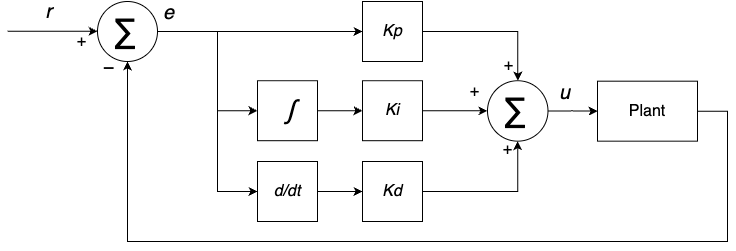

The diagram above was exported from draw.io. Its source (the exported page's mxGraphModel, read from the mxfile embedded in the PNG):
<mxGraphModel dx="1074" dy="794" grid="1" gridSize="10" guides="1" tooltips="1" connect="1" arrows="1" fold="1" page="1" pageScale="1" pageWidth="1169" pageHeight="827" math="0" shadow="0">
  <root>
    <mxCell id="0" />
    <mxCell id="1" parent="0" />
    <mxCell id="34bYocnl-nI-tBKQLk-A-5" style="edgeStyle=orthogonalEdgeStyle;rounded=0;orthogonalLoop=1;jettySize=auto;html=1;exitX=1;exitY=0.5;exitDx=0;exitDy=0;entryX=0;entryY=0.5;entryDx=0;entryDy=0;" edge="1" parent="1" source="34bYocnl-nI-tBKQLk-A-1" target="34bYocnl-nI-tBKQLk-A-2">
      <mxGeometry relative="1" as="geometry" />
    </mxCell>
    <mxCell id="34bYocnl-nI-tBKQLk-A-6" style="edgeStyle=orthogonalEdgeStyle;rounded=0;orthogonalLoop=1;jettySize=auto;html=1;exitX=1;exitY=0.5;exitDx=0;exitDy=0;entryX=0;entryY=0.5;entryDx=0;entryDy=0;" edge="1" parent="1" source="34bYocnl-nI-tBKQLk-A-1" target="34bYocnl-nI-tBKQLk-A-3">
      <mxGeometry relative="1" as="geometry">
        <Array as="points">
          <mxPoint x="440" y="290" />
          <mxPoint x="440" y="369" />
        </Array>
      </mxGeometry>
    </mxCell>
    <mxCell id="34bYocnl-nI-tBKQLk-A-7" style="edgeStyle=orthogonalEdgeStyle;rounded=0;orthogonalLoop=1;jettySize=auto;html=1;exitX=1;exitY=0.5;exitDx=0;exitDy=0;entryX=0;entryY=0.5;entryDx=0;entryDy=0;" edge="1" parent="1" source="34bYocnl-nI-tBKQLk-A-1" target="34bYocnl-nI-tBKQLk-A-4">
      <mxGeometry relative="1" as="geometry">
        <Array as="points">
          <mxPoint x="440" y="290" />
          <mxPoint x="440" y="450" />
        </Array>
      </mxGeometry>
    </mxCell>
    <mxCell id="34bYocnl-nI-tBKQLk-A-16" value="&lt;font style=&quot;font-size: 20px;&quot;&gt;&lt;i&gt;e&lt;/i&gt;&lt;/font&gt;" style="edgeLabel;html=1;align=center;verticalAlign=middle;resizable=0;points=[];" vertex="1" connectable="0" parent="34bYocnl-nI-tBKQLk-A-7">
      <mxGeometry x="-0.852" relative="1" as="geometry">
        <mxPoint x="-8" y="-20" as="offset" />
      </mxGeometry>
    </mxCell>
    <mxCell id="34bYocnl-nI-tBKQLk-A-1" value="&lt;font style=&quot;font-size: 35px;&quot;&gt;∑&lt;/font&gt;" style="ellipse;whiteSpace=wrap;html=1;aspect=fixed;" vertex="1" parent="1">
      <mxGeometry x="320" y="260" width="60" height="60" as="geometry" />
    </mxCell>
    <mxCell id="34bYocnl-nI-tBKQLk-A-13" style="edgeStyle=orthogonalEdgeStyle;rounded=0;orthogonalLoop=1;jettySize=auto;html=1;exitX=1;exitY=0.5;exitDx=0;exitDy=0;entryX=0.5;entryY=0;entryDx=0;entryDy=0;" edge="1" parent="1" source="34bYocnl-nI-tBKQLk-A-2" target="34bYocnl-nI-tBKQLk-A-12">
      <mxGeometry relative="1" as="geometry" />
    </mxCell>
    <mxCell id="34bYocnl-nI-tBKQLk-A-17" value="&lt;font style=&quot;font-size: 16px;&quot;&gt;+&lt;/font&gt;" style="edgeLabel;html=1;align=center;verticalAlign=middle;resizable=0;points=[];" vertex="1" connectable="0" parent="34bYocnl-nI-tBKQLk-A-13">
      <mxGeometry x="0.7755" relative="1" as="geometry">
        <mxPoint x="-10" as="offset" />
      </mxGeometry>
    </mxCell>
    <mxCell id="34bYocnl-nI-tBKQLk-A-2" value="&lt;font style=&quot;font-size: 16px;&quot;&gt;&lt;i&gt;Kp&lt;/i&gt;&lt;/font&gt;" style="rounded=0;whiteSpace=wrap;html=1;" vertex="1" parent="1">
      <mxGeometry x="585" y="260" width="60" height="60" as="geometry" />
    </mxCell>
    <mxCell id="34bYocnl-nI-tBKQLk-A-10" style="edgeStyle=orthogonalEdgeStyle;rounded=0;orthogonalLoop=1;jettySize=auto;html=1;exitX=1;exitY=0.5;exitDx=0;exitDy=0;entryX=0;entryY=0.5;entryDx=0;entryDy=0;" edge="1" parent="1" source="34bYocnl-nI-tBKQLk-A-3" target="34bYocnl-nI-tBKQLk-A-8">
      <mxGeometry relative="1" as="geometry" />
    </mxCell>
    <mxCell id="34bYocnl-nI-tBKQLk-A-3" value="&lt;font style=&quot;font-size: 26px;&quot;&gt;&lt;i&gt;∫&lt;/i&gt;&lt;/font&gt;" style="rounded=0;whiteSpace=wrap;html=1;" vertex="1" parent="1">
      <mxGeometry x="480" y="339.2" width="60" height="60" as="geometry" />
    </mxCell>
    <mxCell id="34bYocnl-nI-tBKQLk-A-11" style="edgeStyle=orthogonalEdgeStyle;rounded=0;orthogonalLoop=1;jettySize=auto;html=1;exitX=1;exitY=0.5;exitDx=0;exitDy=0;entryX=0;entryY=0.5;entryDx=0;entryDy=0;" edge="1" parent="1" source="34bYocnl-nI-tBKQLk-A-4" target="34bYocnl-nI-tBKQLk-A-9">
      <mxGeometry relative="1" as="geometry" />
    </mxCell>
    <mxCell id="34bYocnl-nI-tBKQLk-A-4" value="&lt;font style=&quot;font-size: 16px;&quot;&gt;&lt;i&gt;d/dt&lt;/i&gt;&lt;/font&gt;" style="rounded=0;whiteSpace=wrap;html=1;" vertex="1" parent="1">
      <mxGeometry x="480" y="420" width="60" height="60" as="geometry" />
    </mxCell>
    <mxCell id="34bYocnl-nI-tBKQLk-A-14" style="edgeStyle=orthogonalEdgeStyle;rounded=0;orthogonalLoop=1;jettySize=auto;html=1;exitX=1;exitY=0.5;exitDx=0;exitDy=0;entryX=0;entryY=0.5;entryDx=0;entryDy=0;" edge="1" parent="1" source="34bYocnl-nI-tBKQLk-A-8" target="34bYocnl-nI-tBKQLk-A-12">
      <mxGeometry relative="1" as="geometry" />
    </mxCell>
    <mxCell id="34bYocnl-nI-tBKQLk-A-18" value="&lt;font style=&quot;font-size: 16px;&quot;&gt;+&lt;/font&gt;" style="edgeLabel;html=1;align=center;verticalAlign=middle;resizable=0;points=[];" vertex="1" connectable="0" parent="34bYocnl-nI-tBKQLk-A-14">
      <mxGeometry x="0.3706" relative="1" as="geometry">
        <mxPoint x="7" y="-20" as="offset" />
      </mxGeometry>
    </mxCell>
    <mxCell id="34bYocnl-nI-tBKQLk-A-8" value="&lt;font style=&quot;font-size: 16px;&quot;&gt;&lt;i&gt;Ki&lt;/i&gt;&lt;/font&gt;" style="rounded=0;whiteSpace=wrap;html=1;" vertex="1" parent="1">
      <mxGeometry x="585" y="339.2" width="60" height="60" as="geometry" />
    </mxCell>
    <mxCell id="34bYocnl-nI-tBKQLk-A-15" style="edgeStyle=orthogonalEdgeStyle;rounded=0;orthogonalLoop=1;jettySize=auto;html=1;exitX=1;exitY=0.5;exitDx=0;exitDy=0;entryX=0.5;entryY=1;entryDx=0;entryDy=0;" edge="1" parent="1" source="34bYocnl-nI-tBKQLk-A-9" target="34bYocnl-nI-tBKQLk-A-12">
      <mxGeometry relative="1" as="geometry" />
    </mxCell>
    <mxCell id="34bYocnl-nI-tBKQLk-A-19" value="&lt;font style=&quot;font-size: 16px;&quot;&gt;+&lt;/font&gt;" style="edgeLabel;html=1;align=center;verticalAlign=middle;resizable=0;points=[];" vertex="1" connectable="0" parent="34bYocnl-nI-tBKQLk-A-15">
      <mxGeometry x="0.7729" y="1" relative="1" as="geometry">
        <mxPoint x="-10" y="-8" as="offset" />
      </mxGeometry>
    </mxCell>
    <mxCell id="34bYocnl-nI-tBKQLk-A-9" value="&lt;font style=&quot;font-size: 16px;&quot;&gt;&lt;i&gt;Kd&lt;/i&gt;&lt;/font&gt;" style="rounded=0;whiteSpace=wrap;html=1;" vertex="1" parent="1">
      <mxGeometry x="585" y="420" width="60" height="60" as="geometry" />
    </mxCell>
    <mxCell id="34bYocnl-nI-tBKQLk-A-21" style="edgeStyle=orthogonalEdgeStyle;rounded=0;orthogonalLoop=1;jettySize=auto;html=1;exitX=1;exitY=0.5;exitDx=0;exitDy=0;entryX=0;entryY=0.5;entryDx=0;entryDy=0;" edge="1" parent="1" source="34bYocnl-nI-tBKQLk-A-12" target="34bYocnl-nI-tBKQLk-A-20">
      <mxGeometry relative="1" as="geometry" />
    </mxCell>
    <mxCell id="34bYocnl-nI-tBKQLk-A-30" value="&lt;font style=&quot;font-size: 20px;&quot;&gt;&lt;i&gt;u&lt;/i&gt;&lt;/font&gt;" style="edgeLabel;html=1;align=center;verticalAlign=middle;resizable=0;points=[];" vertex="1" connectable="0" parent="34bYocnl-nI-tBKQLk-A-21">
      <mxGeometry x="-0.3475" y="-1" relative="1" as="geometry">
        <mxPoint y="-20" as="offset" />
      </mxGeometry>
    </mxCell>
    <mxCell id="34bYocnl-nI-tBKQLk-A-12" value="&lt;font style=&quot;font-size: 35px;&quot;&gt;∑&lt;/font&gt;" style="ellipse;whiteSpace=wrap;html=1;aspect=fixed;" vertex="1" parent="1">
      <mxGeometry x="710" y="339.2" width="60.48" height="60.48" as="geometry" />
    </mxCell>
    <mxCell id="34bYocnl-nI-tBKQLk-A-22" style="edgeStyle=orthogonalEdgeStyle;rounded=0;orthogonalLoop=1;jettySize=auto;html=1;exitX=1;exitY=0.5;exitDx=0;exitDy=0;entryX=0.5;entryY=1;entryDx=0;entryDy=0;" edge="1" parent="1" source="34bYocnl-nI-tBKQLk-A-20" target="34bYocnl-nI-tBKQLk-A-1">
      <mxGeometry relative="1" as="geometry">
        <mxPoint x="960.0000000000002" y="399.4100000000001" as="sourcePoint" />
        <mxPoint x="349.9999999999998" y="330" as="targetPoint" />
        <Array as="points">
          <mxPoint x="950" y="370" />
          <mxPoint x="950" y="500" />
          <mxPoint x="350" y="500" />
        </Array>
      </mxGeometry>
    </mxCell>
    <mxCell id="34bYocnl-nI-tBKQLk-A-23" value="&lt;font style=&quot;font-size: 19px;&quot;&gt;−&lt;/font&gt;" style="edgeLabel;html=1;align=center;verticalAlign=middle;resizable=0;points=[];labelBackgroundColor=none;" vertex="1" connectable="0" parent="34bYocnl-nI-tBKQLk-A-22">
      <mxGeometry x="0.955" y="1" relative="1" as="geometry">
        <mxPoint x="-19" y="-17" as="offset" />
      </mxGeometry>
    </mxCell>
    <mxCell id="34bYocnl-nI-tBKQLk-A-20" value="&lt;font style=&quot;font-size: 16px;&quot;&gt;Plant&lt;/font&gt;" style="rounded=0;whiteSpace=wrap;html=1;" vertex="1" parent="1">
      <mxGeometry x="820" y="339.68" width="100" height="60" as="geometry" />
    </mxCell>
    <mxCell id="34bYocnl-nI-tBKQLk-A-28" value="" style="endArrow=classic;html=1;rounded=0;entryX=0;entryY=0.5;entryDx=0;entryDy=0;" edge="1" parent="1">
      <mxGeometry width="50" height="50" relative="1" as="geometry">
        <mxPoint x="230" y="289.71" as="sourcePoint" />
        <mxPoint x="320" y="289.71" as="targetPoint" />
      </mxGeometry>
    </mxCell>
    <mxCell id="34bYocnl-nI-tBKQLk-A-29" value="&lt;font style=&quot;font-size: 20px;&quot;&gt;&lt;i&gt;r&lt;/i&gt;&lt;/font&gt;" style="edgeLabel;html=1;align=center;verticalAlign=middle;resizable=0;points=[];" vertex="1" connectable="0" parent="34bYocnl-nI-tBKQLk-A-28">
      <mxGeometry x="0.2741" y="-4" relative="1" as="geometry">
        <mxPoint x="-16" y="-24" as="offset" />
      </mxGeometry>
    </mxCell>
    <mxCell id="34bYocnl-nI-tBKQLk-A-31" value="&lt;font style=&quot;font-size: 16px;&quot;&gt;+&lt;/font&gt;" style="edgeLabel;html=1;align=center;verticalAlign=middle;resizable=0;points=[];labelBackgroundColor=none;" vertex="1" connectable="0" parent="34bYocnl-nI-tBKQLk-A-28">
      <mxGeometry x="0.6389" y="-1" relative="1" as="geometry">
        <mxPoint y="9" as="offset" />
      </mxGeometry>
    </mxCell>
  </root>
</mxGraphModel>